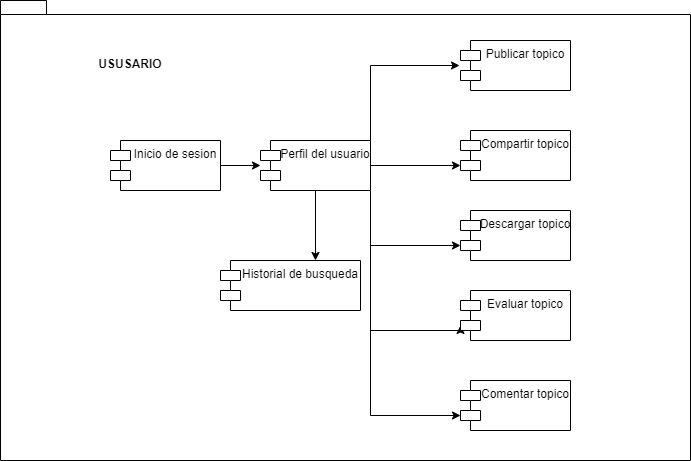

The diagram above was exported from draw.io. Its source (the exported page's mxGraphModel, read from the mxfile embedded in the PNG):
<mxGraphModel dx="1460" dy="1570" grid="1" gridSize="10" guides="1" tooltips="1" connect="1" arrows="1" fold="1" page="1" pageScale="1" pageWidth="827" pageHeight="1169" math="0" shadow="0">
  <root>
    <mxCell id="0" />
    <mxCell id="1" parent="0" />
    <mxCell id="19" value="" style="shape=folder;fontStyle=1;spacingTop=10;tabWidth=40;tabHeight=14;tabPosition=left;html=1;" parent="1" vertex="1">
      <mxGeometry x="-90" y="-50" width="690" height="460" as="geometry" />
    </mxCell>
    <mxCell id="10" style="edgeStyle=orthogonalEdgeStyle;rounded=0;orthogonalLoop=1;jettySize=auto;html=1;exitX=1;exitY=0.5;exitDx=0;exitDy=0;" parent="1" source="2" target="3" edge="1">
      <mxGeometry relative="1" as="geometry" />
    </mxCell>
    <mxCell id="2" value="Inicio de sesion" style="shape=module;align=left;spacingLeft=20;align=center;verticalAlign=top;" parent="1" vertex="1">
      <mxGeometry x="20" y="90" width="110" height="50" as="geometry" />
    </mxCell>
    <mxCell id="7" style="edgeStyle=orthogonalEdgeStyle;rounded=0;orthogonalLoop=1;jettySize=auto;html=1;exitX=1;exitY=0;exitDx=0;exitDy=0;entryX=-0.009;entryY=0.5;entryDx=0;entryDy=0;entryPerimeter=0;" parent="1" source="3" target="4" edge="1">
      <mxGeometry relative="1" as="geometry" />
    </mxCell>
    <mxCell id="8" style="edgeStyle=orthogonalEdgeStyle;rounded=0;orthogonalLoop=1;jettySize=auto;html=1;exitX=1;exitY=0.5;exitDx=0;exitDy=0;entryX=0;entryY=0;entryDx=0;entryDy=35;entryPerimeter=0;" parent="1" source="3" target="6" edge="1">
      <mxGeometry relative="1" as="geometry" />
    </mxCell>
    <mxCell id="9" style="edgeStyle=orthogonalEdgeStyle;rounded=0;orthogonalLoop=1;jettySize=auto;html=1;exitX=1;exitY=1;exitDx=0;exitDy=0;entryX=0;entryY=0;entryDx=0;entryDy=35;entryPerimeter=0;" parent="1" source="3" target="5" edge="1">
      <mxGeometry relative="1" as="geometry" />
    </mxCell>
    <mxCell id="13" style="edgeStyle=orthogonalEdgeStyle;rounded=0;orthogonalLoop=1;jettySize=auto;html=1;exitX=1;exitY=0.5;exitDx=0;exitDy=0;entryX=0;entryY=0;entryDx=0;entryDy=35;entryPerimeter=0;" parent="1" source="3" target="11" edge="1">
      <mxGeometry relative="1" as="geometry">
        <Array as="points">
          <mxPoint x="280" y="280" />
          <mxPoint x="370" y="280" />
        </Array>
      </mxGeometry>
    </mxCell>
    <mxCell id="16" style="edgeStyle=orthogonalEdgeStyle;rounded=0;orthogonalLoop=1;jettySize=auto;html=1;exitX=1;exitY=0.5;exitDx=0;exitDy=0;entryX=0;entryY=0;entryDx=0;entryDy=35;entryPerimeter=0;" parent="1" source="3" target="14" edge="1">
      <mxGeometry relative="1" as="geometry">
        <Array as="points">
          <mxPoint x="280" y="365" />
        </Array>
      </mxGeometry>
    </mxCell>
    <mxCell id="17" style="edgeStyle=orthogonalEdgeStyle;rounded=0;orthogonalLoop=1;jettySize=auto;html=1;exitX=0.5;exitY=1;exitDx=0;exitDy=0;" parent="1" source="3" edge="1">
      <mxGeometry relative="1" as="geometry">
        <mxPoint x="225" y="210" as="targetPoint" />
      </mxGeometry>
    </mxCell>
    <mxCell id="3" value="Perfil del usuario" style="shape=module;align=left;spacingLeft=20;align=center;verticalAlign=top;" parent="1" vertex="1">
      <mxGeometry x="170" y="90" width="110" height="50" as="geometry" />
    </mxCell>
    <mxCell id="4" value="Publicar topico" style="shape=module;align=left;spacingLeft=20;align=center;verticalAlign=top;" parent="1" vertex="1">
      <mxGeometry x="370" y="-10" width="110" height="50" as="geometry" />
    </mxCell>
    <mxCell id="5" value="Descargar topico" style="shape=module;align=left;spacingLeft=20;align=center;verticalAlign=top;" parent="1" vertex="1">
      <mxGeometry x="370" y="160" width="110" height="50" as="geometry" />
    </mxCell>
    <mxCell id="6" value="Compartir topico" style="shape=module;align=left;spacingLeft=20;align=center;verticalAlign=top;" parent="1" vertex="1">
      <mxGeometry x="370" y="80" width="110" height="50" as="geometry" />
    </mxCell>
    <mxCell id="11" value="Evaluar topico" style="shape=module;align=left;spacingLeft=20;align=center;verticalAlign=top;" parent="1" vertex="1">
      <mxGeometry x="370" y="240" width="110" height="50" as="geometry" />
    </mxCell>
    <mxCell id="14" value="Comentar topico" style="shape=module;align=left;spacingLeft=20;align=center;verticalAlign=top;" parent="1" vertex="1">
      <mxGeometry x="370" y="330" width="110" height="50" as="geometry" />
    </mxCell>
    <mxCell id="18" value="Historial de busqueda" style="shape=module;align=left;spacingLeft=20;align=center;verticalAlign=top;" parent="1" vertex="1">
      <mxGeometry x="130" y="210" width="140" height="50" as="geometry" />
    </mxCell>
    <mxCell id="20" value="USUSARIO" style="text;align=center;fontStyle=1;verticalAlign=middle;spacingLeft=3;spacingRight=3;strokeColor=none;rotatable=0;points=[[0,0.5],[1,0.5]];portConstraint=eastwest;" parent="1" vertex="1">
      <mxGeometry width="80" height="26" as="geometry" />
    </mxCell>
  </root>
</mxGraphModel>